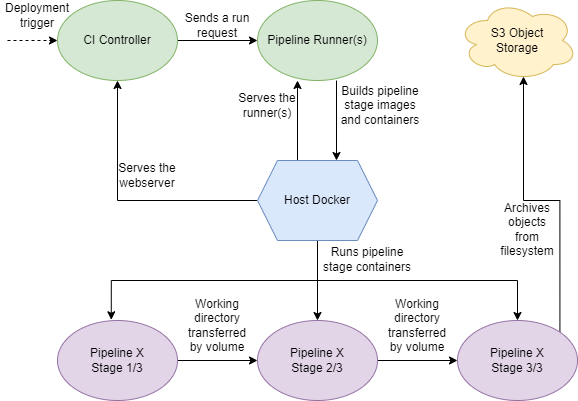

The diagram above was exported from draw.io. Its source (the exported page's mxGraphModel, read from the mxfile embedded in the PNG):
<mxGraphModel dx="1550" dy="815" grid="1" gridSize="10" guides="1" tooltips="1" connect="1" arrows="1" fold="1" page="1" pageScale="1" pageWidth="827" pageHeight="1169" math="0" shadow="0">
  <root>
    <mxCell id="0" />
    <mxCell id="1" parent="0" />
    <mxCell id="ruJZa7FLdijBDIznjlqh-14" style="edgeStyle=orthogonalEdgeStyle;rounded=0;orthogonalLoop=1;jettySize=auto;html=1;exitX=0.5;exitY=0;exitDx=0;exitDy=0;entryX=0.5;entryY=1;entryDx=0;entryDy=0;" edge="1" parent="1">
      <mxGeometry relative="1" as="geometry">
        <mxPoint x="320" y="200" as="sourcePoint" />
        <mxPoint x="320" y="120" as="targetPoint" />
      </mxGeometry>
    </mxCell>
    <mxCell id="ruJZa7FLdijBDIznjlqh-30" style="edgeStyle=orthogonalEdgeStyle;rounded=0;orthogonalLoop=1;jettySize=auto;html=1;exitX=0;exitY=0.5;exitDx=0;exitDy=0;entryX=0.5;entryY=1;entryDx=0;entryDy=0;" edge="1" parent="1" source="ruJZa7FLdijBDIznjlqh-3" target="ruJZa7FLdijBDIznjlqh-5">
      <mxGeometry relative="1" as="geometry" />
    </mxCell>
    <mxCell id="ruJZa7FLdijBDIznjlqh-38" style="edgeStyle=orthogonalEdgeStyle;rounded=0;orthogonalLoop=1;jettySize=auto;html=1;exitX=0.5;exitY=1;exitDx=0;exitDy=0;entryX=0.448;entryY=-0.009;entryDx=0;entryDy=0;entryPerimeter=0;" edge="1" parent="1" source="ruJZa7FLdijBDIznjlqh-3" target="ruJZa7FLdijBDIznjlqh-35">
      <mxGeometry relative="1" as="geometry" />
    </mxCell>
    <mxCell id="ruJZa7FLdijBDIznjlqh-39" style="edgeStyle=orthogonalEdgeStyle;rounded=0;orthogonalLoop=1;jettySize=auto;html=1;exitX=0.5;exitY=1;exitDx=0;exitDy=0;entryX=0.5;entryY=0;entryDx=0;entryDy=0;" edge="1" parent="1" source="ruJZa7FLdijBDIznjlqh-3" target="ruJZa7FLdijBDIznjlqh-36">
      <mxGeometry relative="1" as="geometry" />
    </mxCell>
    <mxCell id="ruJZa7FLdijBDIznjlqh-40" style="edgeStyle=orthogonalEdgeStyle;rounded=0;orthogonalLoop=1;jettySize=auto;html=1;exitX=0.5;exitY=1;exitDx=0;exitDy=0;entryX=0.5;entryY=0;entryDx=0;entryDy=0;" edge="1" parent="1" source="ruJZa7FLdijBDIznjlqh-3" target="ruJZa7FLdijBDIznjlqh-37">
      <mxGeometry relative="1" as="geometry" />
    </mxCell>
    <mxCell id="ruJZa7FLdijBDIznjlqh-3" value="Host Docker" style="shape=hexagon;perimeter=hexagonPerimeter2;whiteSpace=wrap;html=1;fixedSize=1;fillColor=#dae8fc;strokeColor=#6c8ebf;" vertex="1" parent="1">
      <mxGeometry x="280" y="200" width="120" height="80" as="geometry" />
    </mxCell>
    <mxCell id="ruJZa7FLdijBDIznjlqh-21" style="edgeStyle=orthogonalEdgeStyle;rounded=0;orthogonalLoop=1;jettySize=auto;html=1;exitX=1;exitY=0.5;exitDx=0;exitDy=0;entryX=0;entryY=0.5;entryDx=0;entryDy=0;" edge="1" parent="1" source="ruJZa7FLdijBDIznjlqh-5" target="ruJZa7FLdijBDIznjlqh-6">
      <mxGeometry relative="1" as="geometry" />
    </mxCell>
    <mxCell id="ruJZa7FLdijBDIznjlqh-5" value="CI Controller" style="ellipse;whiteSpace=wrap;html=1;fillColor=#d5e8d4;strokeColor=#82b366;" vertex="1" parent="1">
      <mxGeometry x="80" y="40" width="120" height="80" as="geometry" />
    </mxCell>
    <mxCell id="ruJZa7FLdijBDIznjlqh-19" style="edgeStyle=orthogonalEdgeStyle;rounded=0;orthogonalLoop=1;jettySize=auto;html=1;exitX=0.5;exitY=1;exitDx=0;exitDy=0;entryX=0.5;entryY=0;entryDx=0;entryDy=0;" edge="1" parent="1">
      <mxGeometry relative="1" as="geometry">
        <mxPoint x="359" y="120" as="sourcePoint" />
        <mxPoint x="359" y="200" as="targetPoint" />
      </mxGeometry>
    </mxCell>
    <mxCell id="ruJZa7FLdijBDIznjlqh-6" value="Pipeline Runner(s)" style="ellipse;whiteSpace=wrap;html=1;fillColor=#d5e8d4;strokeColor=#82b366;" vertex="1" parent="1">
      <mxGeometry x="280" y="40" width="120" height="80" as="geometry" />
    </mxCell>
    <mxCell id="ruJZa7FLdijBDIznjlqh-10" value="S3 Object&lt;br&gt;Storage" style="ellipse;shape=cloud;whiteSpace=wrap;html=1;fillColor=#fff2cc;strokeColor=#d6b656;" vertex="1" parent="1">
      <mxGeometry x="480" y="40" width="120" height="80" as="geometry" />
    </mxCell>
    <mxCell id="ruJZa7FLdijBDIznjlqh-13" value="Serves the webserver" style="text;html=1;strokeColor=none;fillColor=none;align=center;verticalAlign=middle;whiteSpace=wrap;rounded=0;" vertex="1" parent="1">
      <mxGeometry x="140" y="200" width="60" height="30" as="geometry" />
    </mxCell>
    <mxCell id="ruJZa7FLdijBDIznjlqh-20" value="Serves the runner(s)" style="text;html=1;strokeColor=none;fillColor=none;align=center;verticalAlign=middle;whiteSpace=wrap;rounded=0;" vertex="1" parent="1">
      <mxGeometry x="260" y="130" width="60" height="30" as="geometry" />
    </mxCell>
    <mxCell id="ruJZa7FLdijBDIznjlqh-22" value="Sends a run request" style="text;html=1;strokeColor=none;fillColor=none;align=center;verticalAlign=middle;whiteSpace=wrap;rounded=0;" vertex="1" parent="1">
      <mxGeometry x="190" y="50" width="100" height="30" as="geometry" />
    </mxCell>
    <mxCell id="ruJZa7FLdijBDIznjlqh-27" style="edgeStyle=orthogonalEdgeStyle;rounded=0;orthogonalLoop=1;jettySize=auto;html=1;entryX=0;entryY=0.5;entryDx=0;entryDy=0;dashed=1;" edge="1" parent="1" target="ruJZa7FLdijBDIznjlqh-5">
      <mxGeometry relative="1" as="geometry">
        <mxPoint x="30" y="80" as="sourcePoint" />
      </mxGeometry>
    </mxCell>
    <mxCell id="ruJZa7FLdijBDIznjlqh-28" value="Deployment trigger" style="text;html=1;strokeColor=none;fillColor=none;align=center;verticalAlign=middle;whiteSpace=wrap;rounded=0;" vertex="1" parent="1">
      <mxGeometry x="30" y="40" width="60" height="30" as="geometry" />
    </mxCell>
    <mxCell id="ruJZa7FLdijBDIznjlqh-31" value="Builds pipeline stage images and containers" style="text;html=1;strokeColor=none;fillColor=none;align=center;verticalAlign=middle;whiteSpace=wrap;rounded=0;" vertex="1" parent="1">
      <mxGeometry x="360" y="130" width="86" height="30" as="geometry" />
    </mxCell>
    <mxCell id="ruJZa7FLdijBDIznjlqh-44" style="edgeStyle=orthogonalEdgeStyle;rounded=0;orthogonalLoop=1;jettySize=auto;html=1;exitX=1;exitY=0.5;exitDx=0;exitDy=0;entryX=0;entryY=0.5;entryDx=0;entryDy=0;" edge="1" parent="1" source="ruJZa7FLdijBDIznjlqh-35" target="ruJZa7FLdijBDIznjlqh-36">
      <mxGeometry relative="1" as="geometry" />
    </mxCell>
    <mxCell id="ruJZa7FLdijBDIznjlqh-35" value="Pipeline X&lt;br&gt;Stage 1/3" style="ellipse;whiteSpace=wrap;html=1;fillColor=#e1d5e7;strokeColor=#9673a6;" vertex="1" parent="1">
      <mxGeometry x="80" y="360" width="120" height="80" as="geometry" />
    </mxCell>
    <mxCell id="ruJZa7FLdijBDIznjlqh-45" style="edgeStyle=orthogonalEdgeStyle;rounded=0;orthogonalLoop=1;jettySize=auto;html=1;exitX=1;exitY=0.5;exitDx=0;exitDy=0;entryX=0;entryY=0.5;entryDx=0;entryDy=0;" edge="1" parent="1" source="ruJZa7FLdijBDIznjlqh-36" target="ruJZa7FLdijBDIznjlqh-37">
      <mxGeometry relative="1" as="geometry" />
    </mxCell>
    <mxCell id="ruJZa7FLdijBDIznjlqh-36" value="Pipeline X&lt;br&gt;Stage 2/3" style="ellipse;whiteSpace=wrap;html=1;fillColor=#e1d5e7;strokeColor=#9673a6;" vertex="1" parent="1">
      <mxGeometry x="280" y="360" width="120" height="80" as="geometry" />
    </mxCell>
    <mxCell id="ruJZa7FLdijBDIznjlqh-42" style="edgeStyle=orthogonalEdgeStyle;rounded=0;orthogonalLoop=1;jettySize=auto;html=1;exitX=1;exitY=0;exitDx=0;exitDy=0;entryX=0.55;entryY=0.95;entryDx=0;entryDy=0;entryPerimeter=0;" edge="1" parent="1" source="ruJZa7FLdijBDIznjlqh-37" target="ruJZa7FLdijBDIznjlqh-10">
      <mxGeometry relative="1" as="geometry" />
    </mxCell>
    <mxCell id="ruJZa7FLdijBDIznjlqh-37" value="Pipeline X&lt;br&gt;Stage 3/3" style="ellipse;whiteSpace=wrap;html=1;fillColor=#e1d5e7;strokeColor=#9673a6;" vertex="1" parent="1">
      <mxGeometry x="480" y="360" width="120" height="80" as="geometry" />
    </mxCell>
    <mxCell id="ruJZa7FLdijBDIznjlqh-41" value="Runs pipeline stage containers" style="text;html=1;strokeColor=none;fillColor=none;align=center;verticalAlign=middle;whiteSpace=wrap;rounded=0;" vertex="1" parent="1">
      <mxGeometry x="340" y="284" width="100" height="30" as="geometry" />
    </mxCell>
    <mxCell id="ruJZa7FLdijBDIznjlqh-43" value="Archives objects from filesystem" style="text;html=1;strokeColor=none;fillColor=none;align=center;verticalAlign=middle;whiteSpace=wrap;rounded=0;" vertex="1" parent="1">
      <mxGeometry x="520" y="254" width="60" height="30" as="geometry" />
    </mxCell>
    <mxCell id="ruJZa7FLdijBDIznjlqh-46" value="Working directory transferred by volume" style="text;html=1;strokeColor=none;fillColor=none;align=center;verticalAlign=middle;whiteSpace=wrap;rounded=0;" vertex="1" parent="1">
      <mxGeometry x="210" y="350" width="60" height="30" as="geometry" />
    </mxCell>
    <mxCell id="ruJZa7FLdijBDIznjlqh-47" value="Working directory transferred by volume" style="text;html=1;strokeColor=none;fillColor=none;align=center;verticalAlign=middle;whiteSpace=wrap;rounded=0;" vertex="1" parent="1">
      <mxGeometry x="410" y="350" width="60" height="30" as="geometry" />
    </mxCell>
  </root>
</mxGraphModel>